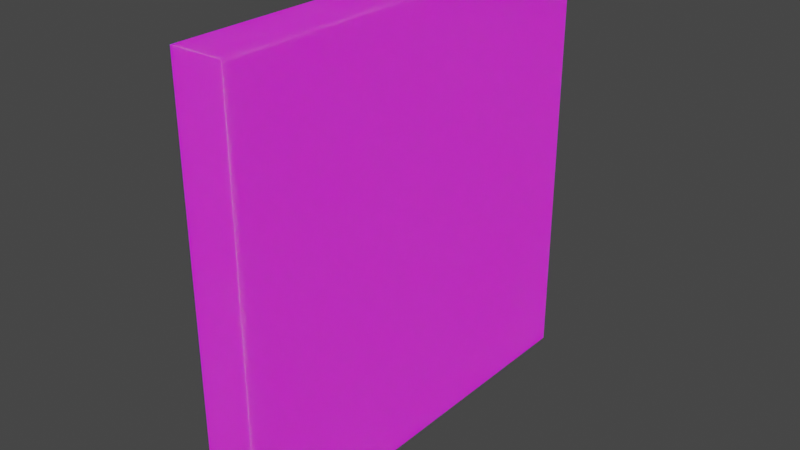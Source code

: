 # Source: Wood_Wall.blend  (saved by Blender 3.6.11; exported with 4.5.12 LTS)
import bpy
from mathutils import Matrix  # noqa: F401  (used for matrix-valued properties, if any)

bpy.ops.wm.read_factory_settings(use_empty=True)
scene = bpy.context.scene
scene.name = 'Scene'

# ---- collections
col_collection = bpy.data.collections.new('Collection'); scene.collection.children.link(col_collection)

# ---- images (referenced by path relative to the original .blend; pixels are not part of the script)
import os
ASSET_DIR = os.environ.get("B2B_ASSET_DIR", "")  # directory of the original .blend (textures are referenced by path, not embedded)
HERE = os.path.dirname(os.path.abspath(__file__))  # packed textures are extracted next to this script under _unpacked/

def load_image(name, relpath, width, height, colorspace="sRGB"):
    """Load a texture the original file referenced (path relative to the .blend, or extracted next to this script)."""
    p = next((c for c in (os.path.join(HERE, relpath), os.path.join(ASSET_DIR, relpath)) if relpath and os.path.exists(c)), "")
    if p:
        img = bpy.data.images.load(p, check_existing=True)
        img.name = name
    else:  # same state as the original file: an image datablock whose file is absent (Cycles renders it pink)
        img = bpy.data.images.new(name, width, height)
        img.source = "FILE"
        img.filepath = "//" + (relpath or name)
    img.colorspace_settings.name = colorspace
    return img
img_woodbasetexture = load_image('WoodBaseTexture', 'WoodBaseTexture.png', 1024, 1024, 'sRGB')
img_woodnormaltexture = load_image('WoodNormalTexture', 'WoodNormalTexture.png', 1024, 1024, 'sRGB')

# ---- materials (node trees are filled in below, after node groups)
mat_wood = bpy.data.materials.new('Wood')

# ---- material node trees
mat_wood.use_nodes = True; mat_wood.node_tree.nodes.clear()
_N = mat_wood.node_tree.nodes; _L = mat_wood.node_tree.links
n0 = _N.new('ShaderNodeMapping'); n0.name = 'Mapping'; n0.location = (-920, 240)
n0.inputs[1].default_value = (0.5, 0.0, 0.0)
n0.inputs[3].default_value = (1.0, 1.0, 4.2)
n1 = _N.new('ShaderNodeTexWave'); n1.name = 'Wave Texture'; n1.location = (-740, 280)
n1.wave_type = 'RINGS'
n1.bands_direction = 'Z'
n1.rings_direction = 'Y'
n1.inputs[1].default_value = 1.0
n1.inputs[2].default_value = 5.4
n1.inputs[3].default_value = 9.6
n1.inputs[4].default_value = 2.3
n1.inputs[5].default_value = 0.446
n1.inputs[6].default_value = 2.4
n2 = _N.new('ShaderNodeTexNoise'); n2.name = 'Noise Texture'; n2.location = (-700, -160)
n3 = _N.new('ShaderNodeValToRGB'); n3.name = 'Color Ramp.001'; n3.location = (-480, -40)
while len(n3.color_ramp.elements) > 1: n3.color_ramp.elements.remove(n3.color_ramp.elements[-1])
n3.color_ramp.elements[0].position = 0.2273; n3.color_ramp.elements[0].color = (0.0, 0.0, 0.0, 1.0)
_e = n3.color_ramp.elements.new(0.5682); _e.color = (1.0, 0.5029, 0.1192, 1.0)
n4 = _N.new('ShaderNodeValToRGB'); n4.name = 'Color Ramp'; n4.location = (-480, 280)
while len(n4.color_ramp.elements) > 1: n4.color_ramp.elements.remove(n4.color_ramp.elements[-1])
n4.color_ramp.elements[0].position = 0.0; n4.color_ramp.elements[0].color = (0.3488, 0.1831, 0.0436, 1.0)
_e = n4.color_ramp.elements.new(0.5682); _e.color = (1.0, 0.5029, 0.1192, 1.0)
n5 = _N.new('ShaderNodeValToRGB'); n5.name = 'Color Ramp.002'; n5.location = (-480, 580)
while len(n5.color_ramp.elements) > 1: n5.color_ramp.elements.remove(n5.color_ramp.elements[-1])
n5.color_ramp.elements[0].position = 0.0; n5.color_ramp.elements[0].color = (1.0, 1.0, 1.0, 0.0)
_e = n5.color_ramp.elements.new(1.0); _e.color = (0.0, 0.0, 0.0, 1.0)
n6 = _N.new('ShaderNodeTexVoronoi'); n6.name = 'Voronoi Texture'; n6.location = (-640, -640)
n6.inputs[2].default_value = 100.0
n7 = _N.new('ShaderNodeMapping'); n7.name = 'Mapping.001'; n7.location = (-880, -200)
n7.inputs[3].default_value = (1.0, 0.7, 0.4)
n8 = _N.new('ShaderNodeTexCoord'); n8.name = 'Texture Coordinate'; n8.location = (-1100, 240)
n9 = _N.new('ShaderNodeMapping'); n9.name = 'Mapping.002'; n9.location = (-880, -600)
n9.inputs[3].default_value = (0.2, 2.0, 0.4)
n10 = _N.new('ShaderNodeMix'); n10.name = 'Mix'; n10.location = (-100, 180)
n10.data_type = 'RGBA'
n11 = _N.new('ShaderNodeMix'); n11.name = 'Mix.001'; n11.location = (120, 200)
n11.data_type = 'RGBA'
n11.inputs[7].default_value = (1.0, 0.5029, 0.1195, 1.0)
n12 = _N.new('ShaderNodeOutputMaterial'); n12.name = 'Material Output'; n12.location = (940, 300)
n13 = _N.new('ShaderNodeBump'); n13.name = 'Bump'; n13.location = (340, -400)
n13.inputs[1].default_value = 1.0
n13.inputs[2].default_value = 1.0
n14 = _N.new('ShaderNodeValToRGB'); n14.name = 'Color Ramp.003'; n14.location = (-480, -500)
while len(n14.color_ramp.elements) > 1: n14.color_ramp.elements.remove(n14.color_ramp.elements[-1])
n14.color_ramp.elements[0].position = 0.1955; n14.color_ramp.elements[0].color = (1.0, 1.0, 1.0, 1.0)
_e = n14.color_ramp.elements.new(0.3909); _e.color = (0.0, 0.0, 0.0, 1.0)
n15 = _N.new('ShaderNodeInvert'); n15.name = 'Invert Color'; n15.location = (-100, -520)
n16 = _N.new('ShaderNodeMix'); n16.name = 'Mix.002'; n16.location = (140, -400)
n16.data_type = 'RGBA'
n16.inputs[0].default_value = 0.2917
n17 = _N.new('ShaderNodeUVMap'); n17.name = 'UV Map'; n17.location = (-200, 1280)
n17.uv_map = 'Baked'
n18 = _N.new('ShaderNodeTexImage'); n18.name = 'Image Texture'; n18.location = (220, 1420)
n18.image = img_woodbasetexture
n19 = _N.new('ShaderNodeTexImage'); n19.name = 'Image Texture.001'; n19.location = (220, 1120)
n19.image = img_woodnormaltexture
n20 = _N.new('ShaderNodeBsdfPrincipled'); n20.name = 'Principled BSDF'; n20.location = (640, 300)
n20.distribution = 'GGX'
n20.subsurface_method = 'RANDOM_WALK_SKIN'
n20.inputs[2].default_value = 0.0
n20.inputs[3].default_value = 1.45
n20.inputs[8].default_value = 1.0
n20.inputs[10].default_value = 0.04
n20.inputs[13].default_value = 0.0
n20.inputs[27].default_value = (0.0, 0.0, 0.0, 1.0)
n20.inputs[28].default_value = 1.0
n21 = _N.new('ShaderNodeBsdfPrincipled'); n21.name = 'Principled BSDF.001'; n21.location = (700, 1480)
n21.distribution = 'GGX'
n21.subsurface_method = 'RANDOM_WALK_SKIN'
n21.inputs[2].default_value = 0.0
n21.inputs[3].default_value = 1.45
n21.inputs[8].default_value = 1.0
n21.inputs[10].default_value = 0.04
n21.inputs[13].default_value = 0.0
n21.inputs[27].default_value = (0.0, 0.0, 0.0, 1.0)
n21.inputs[28].default_value = 1.0
n22 = _N.new('ShaderNodeMix'); n22.name = 'Mix.003'; n22.location = (470, 180)
n22.data_type = 'RGBA'
n22.inputs[0].default_value = 0.04
n22.inputs[7].default_value = (0.8, 0.8, 0.8, 1.0)
n23 = _N.new('ShaderNodeMix'); n23.name = 'Mix.004'; n23.location = (530, 1360)
n23.data_type = 'RGBA'
n23.inputs[0].default_value = 0.04
n23.inputs[7].default_value = (0.8, 0.8, 0.8, 1.0)
_L.new(n0.outputs[0], n1.inputs[0])
_L.new(n8.outputs[3], n0.inputs[0])
_L.new(n1.outputs[0], n4.inputs[0])
_L.new(n7.outputs[0], n2.inputs[0])
_L.new(n2.outputs[1], n3.inputs[0])
_L.new(n4.outputs[0], n10.inputs[2])
_L.new(n4.outputs[0], n10.inputs[6])
_L.new(n3.outputs[0], n10.inputs[7])
_L.new(n5.outputs[1], n10.inputs[0])
_L.new(n8.outputs[3], n7.inputs[0])
_L.new(n8.outputs[3], n9.inputs[0])
_L.new(n9.outputs[0], n6.inputs[0])
_L.new(n6.outputs[1], n14.inputs[0])
_L.new(n10.outputs[2], n11.inputs[6])
_L.new(n14.outputs[0], n11.inputs[0])
_L.new(n14.outputs[0], n15.inputs[1])
_L.new(n15.outputs[0], n16.inputs[7])
_L.new(n4.outputs[0], n16.inputs[6])
_L.new(n16.outputs[2], n13.inputs[3])
_L.new(n13.outputs[0], n20.inputs[5])
_L.new(n19.outputs[0], n21.inputs[5])
_L.new(n17.outputs[0], n18.inputs[0])
_L.new(n17.outputs[0], n19.inputs[0])
_L.new(n21.outputs[0], n12.inputs[0])
_L.new(n11.outputs[2], n22.inputs[6])
_L.new(n22.outputs[2], n20.inputs[0])
_L.new(n18.outputs[0], n23.inputs[6])
_L.new(n23.outputs[2], n21.inputs[0])
n12.is_active_output = True

# ---- world
world_world = bpy.data.worlds.new('World'); scene.world = world_world
world_world.use_nodes = True; world_world.node_tree.nodes.clear()
_N = world_world.node_tree.nodes; _L = world_world.node_tree.links
n0 = _N.new('ShaderNodeOutputWorld'); n0.name = 'World Output'; n0.location = (300, 300)
n1 = _N.new('ShaderNodeBackground'); n1.name = 'Background'; n1.location = (10, 300)
n1.inputs[0].default_value = (0.05088, 0.05088, 0.05088, 1.0)
_L.new(n1.outputs[0], n0.inputs[0])
n0.is_active_output = True
world_world.color = (0.05088, 0.05088, 0.05088)
world_world.use_sun_shadow = False
world_world.sun_shadow_jitter_overblur = 0.0

# ---- meshes
me_cube = bpy.data.meshes.new('Cube')
me_cube.from_pydata([(-0.1211, -1.0, -1.0), (-0.1211, -1.0, 1.0), (-0.1211, 1.0, -1.0), (-0.1211, 1.0, 1.0), (0.1211, -1.0, -1.0), (0.1211, -1.0, 1.0), (0.1211, 1.0, -1.0), (0.1211, 1.0, 1.0)], [], [(0, 1, 3, 2), (2, 3, 7, 6), (6, 7, 5, 4), (4, 5, 1, 0), (2, 6, 4, 0), (7, 3, 1, 5)])
_uv = me_cube.uv_layers.new(name='Baked')
_uv.uv.foreach_set('vector', [0.365, 0.03031, 0.6443, 0.03031, 0.6443, 0.3096, 0.365, 0.3096, 0.01796, 0.3376, 0.982, 0.3376, 0.982, 0.4124, 0.01796, 0.4124, 0.3391, 0.4641, 0.6609, 0.4641, 0.6609, 0.7859, 0.3391, 0.7859, 0.02401, 0.8463, 0.976, 0.8463, 0.976, 0.9037, 0.02401, 0.9037, 0.01727, 0.4641, 0.3391, 0.4641, 0.3391, 0.7859, 0.01727, 0.7859, 0.6609, 0.4641, 0.9827, 0.4641, 0.9827, 0.7859, 0.6609, 0.7859])
me_cube.materials.append(mat_wood)
me_cube.update()

# ---- objects
ob_cube_001 = bpy.data.objects.new('Cube.001', me_cube)

# ---- transforms, parenting, visibility, modifiers, constraints
ob_cube_001.location = (0.0, 0.0, 0.0)

# ---- collection membership
col_collection.objects.link(ob_cube_001)

# ---- scene / render settings (as saved in the file)
scene.frame_start = 1; scene.frame_end = 250; scene.frame_set(52)
scene.render.engine = 'CYCLES'
scene.cycles.sampling_pattern = 'TABULATED_SOBOL'
scene.cycles.bake_type = 'NORMAL'
scene.view_settings.view_transform = 'Filmic'
bpy.context.view_layer.update()

# ---- added for rendering (the .blend has no active camera and no usable light): camera, sun
cam_auto = bpy.data.cameras.new('AutoCamera')
cam_auto.lens = 50.0
cam_auto.sensor_width = 36.0
cam_auto.clip_end = 1000.0
ob_auto_camera = bpy.data.objects.new('AutoCamera', cam_auto)
scene.collection.objects.link(ob_auto_camera)
ob_auto_camera.location = (2.62651, -3.15181, 2.10121)
ob_auto_camera.rotation_euler = (1.09748, -7.21219e-08, 0.694738)
scene.camera = ob_auto_camera
light_auto_sun = bpy.data.lights.new('AutoSun', 'SUN')
light_auto_sun.energy = 3.0
light_auto_sun.angle = 0.0523599
ob_auto_sun = bpy.data.objects.new('AutoSun', light_auto_sun)
scene.collection.objects.link(ob_auto_sun)
ob_auto_sun.rotation_euler = (0.872665, 0.174533, 0.523599)
bpy.context.view_layer.update()
